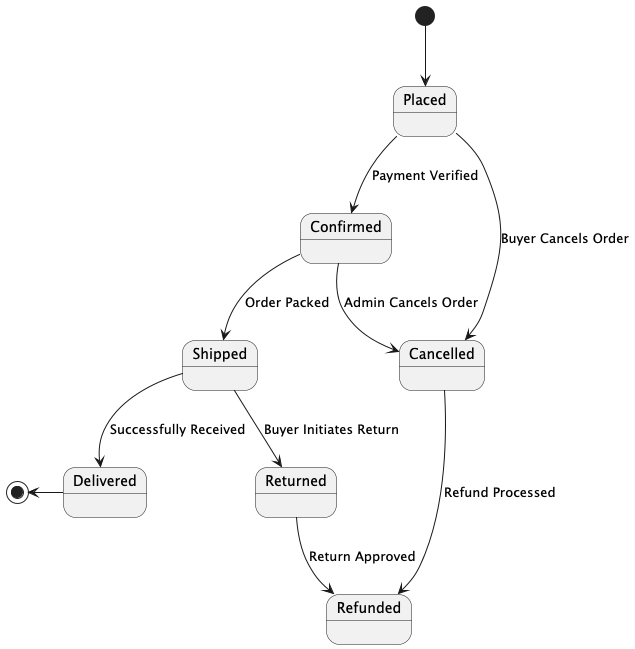

The diagram above was rendered by PlantUML. Its source (embedded in the PNG):
@startuml
[*] --> Placed
Placed --> Confirmed : Payment Verified
Confirmed --> Shipped : Order Packed
Shipped --> Delivered : Successfully Received
Shipped --> Returned : Buyer Initiates Return
Placed --> Cancelled : Buyer Cancels Order
Confirmed --> Cancelled : Admin Cancels Order
Cancelled --> Refunded : Refund Processed
Returned --> Refunded : Return Approved
[*] <-- Delivered
@enduml